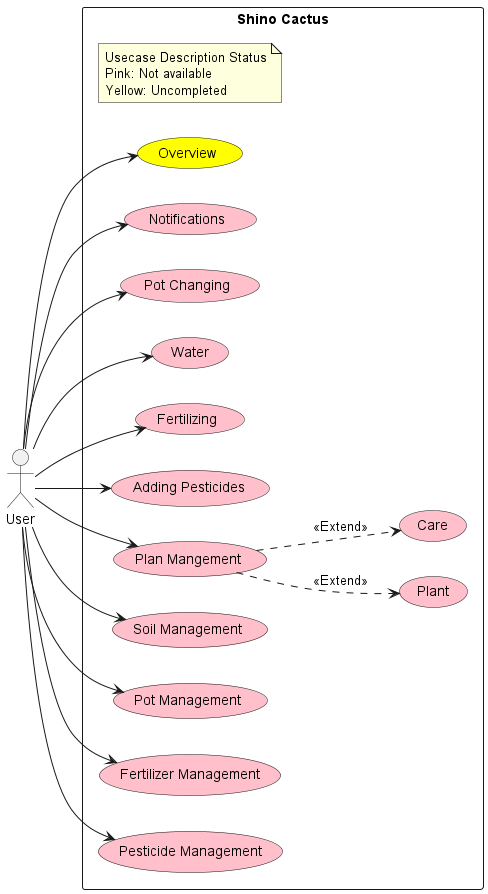

The diagram above was rendered by PlantUML. Its source (embedded in the PNG):
@startuml Usecase
left to right direction
actor User
rectangle "Shino Cactus" as ShinoCactus{
    note "Usecase Description Status\nPink: Not available\nYellow: Uncompleted" as CommonNote

    usecase Overview #Yellow
    usecase Notifications #pink
    usecase "Pot Changing" as PotC #pink
    usecase Water #pink
    usecase Fertilizing #pink 
    usecase "Adding Pesticides" as APesticides #pink
    usecase "Plan Mangement" as PlanM #pink
    usecase Plant #pink
    usecase Care #pink
    usecase "Soil Management" as SoilM #pink
    usecase "Pot Management" as PotM #pink
    usecase "Fertilizer Management" as FertilizerM #pink
    usecase "Pesticide Management" as PesticideM #pink
}


User --> Overview
User --> Notifications
User --> PotC
User --> Water
User --> Fertilizing
User --> APesticides
User --> PlanM
User --> SoilM
User --> PotM
User --> FertilizerM
User --> PesticideM

PlanM ..> Plant : <<Extend>>
PlanM ..> Care : <<Extend>>


@enduml